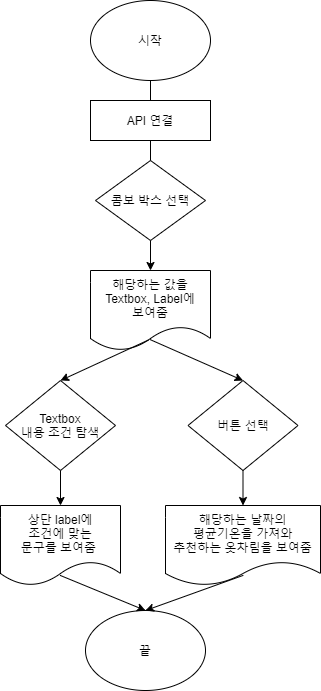

The diagram above was exported from draw.io. Its source (the exported page's mxGraphModel, read from the mxfile embedded in the PNG):
<mxGraphModel dx="846" dy="2103" grid="1" gridSize="10" guides="1" tooltips="1" connect="1" arrows="1" fold="1" page="1" pageScale="1" pageWidth="827" pageHeight="1169" math="0" shadow="0">
  <root>
    <mxCell id="0" />
    <mxCell id="1" parent="0" />
    <mxCell id="8ZoNSvo1G366SU3xlxdC-2" value="시작" style="ellipse;whiteSpace=wrap;html=1;" parent="1" vertex="1">
      <mxGeometry x="1145" y="-10" width="120" height="80" as="geometry" />
    </mxCell>
    <mxCell id="8ZoNSvo1G366SU3xlxdC-4" value="" style="endArrow=none;html=1;exitX=0.5;exitY=1;exitDx=0;exitDy=0;entryX=0.5;entryY=0;entryDx=0;entryDy=0;" parent="1" source="8ZoNSvo1G366SU3xlxdC-2" target="bv8-4YUN39REmEsl6elN-1" edge="1">
      <mxGeometry width="50" height="50" relative="1" as="geometry">
        <mxPoint x="1035" y="235" as="sourcePoint" />
        <mxPoint x="1320" y="60" as="targetPoint" />
      </mxGeometry>
    </mxCell>
    <mxCell id="bv8-4YUN39REmEsl6elN-1" value="API 연결" style="rounded=0;whiteSpace=wrap;html=1;" vertex="1" parent="1">
      <mxGeometry x="1145" y="90" width="120" height="40" as="geometry" />
    </mxCell>
    <mxCell id="bv8-4YUN39REmEsl6elN-3" value="콤보 박스 선택" style="rhombus;whiteSpace=wrap;html=1;" vertex="1" parent="1">
      <mxGeometry x="1150" y="150" width="110" height="80" as="geometry" />
    </mxCell>
    <mxCell id="bv8-4YUN39REmEsl6elN-4" value="" style="endArrow=none;html=1;exitX=0.5;exitY=1;exitDx=0;exitDy=0;" edge="1" parent="1" source="bv8-4YUN39REmEsl6elN-1" target="bv8-4YUN39REmEsl6elN-3">
      <mxGeometry width="50" height="50" relative="1" as="geometry">
        <mxPoint x="1215" y="60" as="sourcePoint" />
        <mxPoint x="1215" y="90" as="targetPoint" />
      </mxGeometry>
    </mxCell>
    <mxCell id="bv8-4YUN39REmEsl6elN-7" value="해당하는 값을Textbox, Label에&lt;br&gt;보여줌" style="shape=document;whiteSpace=wrap;html=1;boundedLbl=1;" vertex="1" parent="1">
      <mxGeometry x="1145" y="260" width="120" height="80" as="geometry" />
    </mxCell>
    <mxCell id="bv8-4YUN39REmEsl6elN-10" value="해당하는 날짜의&lt;br&gt;평균기온을 가져와&lt;br&gt;추천하는 옷차림을 보여줌" style="shape=document;whiteSpace=wrap;html=1;boundedLbl=1;" vertex="1" parent="1">
      <mxGeometry x="1220" y="495" width="155" height="80" as="geometry" />
    </mxCell>
    <mxCell id="bv8-4YUN39REmEsl6elN-11" value="Textbox&lt;br&gt;내용 조건 탐색" style="rhombus;whiteSpace=wrap;html=1;" vertex="1" parent="1">
      <mxGeometry x="1060" y="370" width="110" height="90" as="geometry" />
    </mxCell>
    <mxCell id="bv8-4YUN39REmEsl6elN-12" value="버튼 선택" style="rhombus;whiteSpace=wrap;html=1;" vertex="1" parent="1">
      <mxGeometry x="1242.5" y="370" width="110" height="90" as="geometry" />
    </mxCell>
    <mxCell id="bv8-4YUN39REmEsl6elN-13" value="상단 label에&lt;br&gt;조건에 맞는&lt;br&gt;문구를 보여줌&amp;nbsp;" style="shape=document;whiteSpace=wrap;html=1;boundedLbl=1;" vertex="1" parent="1">
      <mxGeometry x="1055" y="495" width="120" height="80" as="geometry" />
    </mxCell>
    <mxCell id="bv8-4YUN39REmEsl6elN-14" value="" style="endArrow=classic;html=1;exitX=0.5;exitY=1;exitDx=0;exitDy=0;entryX=0.5;entryY=0;entryDx=0;entryDy=0;" edge="1" parent="1" source="bv8-4YUN39REmEsl6elN-3" target="bv8-4YUN39REmEsl6elN-7">
      <mxGeometry width="50" height="50" relative="1" as="geometry">
        <mxPoint x="1370" y="250" as="sourcePoint" />
        <mxPoint x="1420" y="200" as="targetPoint" />
      </mxGeometry>
    </mxCell>
    <mxCell id="bv8-4YUN39REmEsl6elN-15" value="" style="endArrow=classic;html=1;entryX=0.5;entryY=0;entryDx=0;entryDy=0;exitX=0.484;exitY=0.868;exitDx=0;exitDy=0;exitPerimeter=0;" edge="1" parent="1" source="bv8-4YUN39REmEsl6elN-7" target="bv8-4YUN39REmEsl6elN-11">
      <mxGeometry width="50" height="50" relative="1" as="geometry">
        <mxPoint x="1205" y="370" as="sourcePoint" />
        <mxPoint x="960" y="320" as="targetPoint" />
      </mxGeometry>
    </mxCell>
    <mxCell id="bv8-4YUN39REmEsl6elN-16" value="" style="endArrow=classic;html=1;exitX=0.496;exitY=0.863;exitDx=0;exitDy=0;exitPerimeter=0;entryX=0.5;entryY=0;entryDx=0;entryDy=0;" edge="1" parent="1" source="bv8-4YUN39REmEsl6elN-7" target="bv8-4YUN39REmEsl6elN-12">
      <mxGeometry width="50" height="50" relative="1" as="geometry">
        <mxPoint x="1214.52" y="340.6399999999999" as="sourcePoint" />
        <mxPoint x="1125" y="390" as="targetPoint" />
      </mxGeometry>
    </mxCell>
    <mxCell id="bv8-4YUN39REmEsl6elN-17" value="" style="endArrow=classic;html=1;exitX=0.5;exitY=1;exitDx=0;exitDy=0;entryX=0.5;entryY=0;entryDx=0;entryDy=0;" edge="1" parent="1" source="bv8-4YUN39REmEsl6elN-11" target="bv8-4YUN39REmEsl6elN-13">
      <mxGeometry width="50" height="50" relative="1" as="geometry">
        <mxPoint x="1215" y="230" as="sourcePoint" />
        <mxPoint x="1215" y="260" as="targetPoint" />
      </mxGeometry>
    </mxCell>
    <mxCell id="bv8-4YUN39REmEsl6elN-18" value="" style="endArrow=classic;html=1;exitX=0.5;exitY=1;exitDx=0;exitDy=0;" edge="1" parent="1" source="bv8-4YUN39REmEsl6elN-12" target="bv8-4YUN39REmEsl6elN-10">
      <mxGeometry width="50" height="50" relative="1" as="geometry">
        <mxPoint x="1125" y="470" as="sourcePoint" />
        <mxPoint x="1125" y="495" as="targetPoint" />
      </mxGeometry>
    </mxCell>
    <mxCell id="bv8-4YUN39REmEsl6elN-19" value="끝" style="ellipse;whiteSpace=wrap;html=1;" vertex="1" parent="1">
      <mxGeometry x="1140" y="600" width="120" height="80" as="geometry" />
    </mxCell>
    <mxCell id="bv8-4YUN39REmEsl6elN-20" value="" style="endArrow=classic;html=1;exitX=0.496;exitY=0.873;exitDx=0;exitDy=0;exitPerimeter=0;entryX=0.5;entryY=0;entryDx=0;entryDy=0;" edge="1" parent="1" source="bv8-4YUN39REmEsl6elN-13" target="bv8-4YUN39REmEsl6elN-19">
      <mxGeometry width="50" height="50" relative="1" as="geometry">
        <mxPoint x="1125" y="470" as="sourcePoint" />
        <mxPoint x="1125" y="505" as="targetPoint" />
      </mxGeometry>
    </mxCell>
    <mxCell id="bv8-4YUN39REmEsl6elN-21" value="" style="endArrow=classic;html=1;exitX=0.502;exitY=0.873;exitDx=0;exitDy=0;entryX=0.5;entryY=0;entryDx=0;entryDy=0;exitPerimeter=0;" edge="1" parent="1" source="bv8-4YUN39REmEsl6elN-10" target="bv8-4YUN39REmEsl6elN-19">
      <mxGeometry width="50" height="50" relative="1" as="geometry">
        <mxPoint x="1135" y="480" as="sourcePoint" />
        <mxPoint x="1135" y="515" as="targetPoint" />
      </mxGeometry>
    </mxCell>
  </root>
</mxGraphModel>